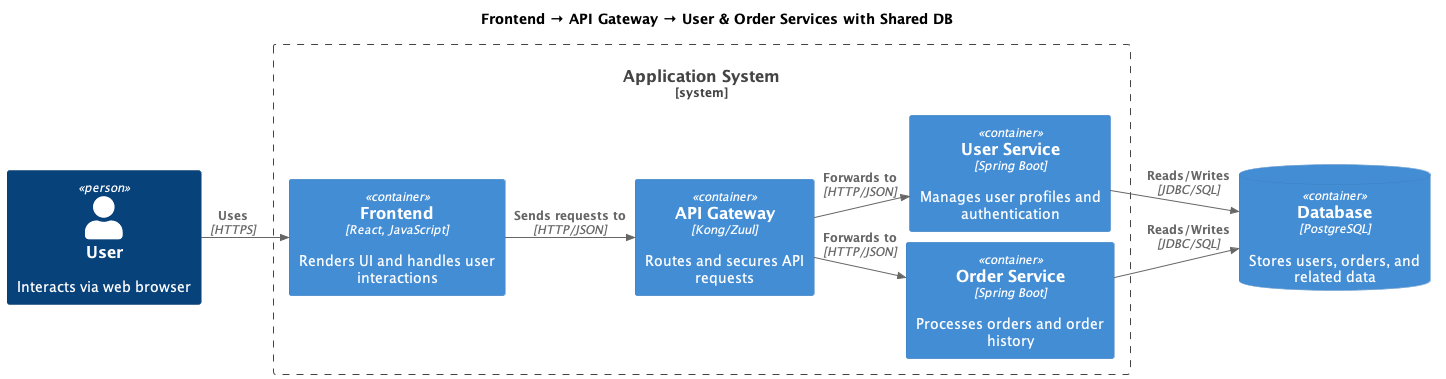

The diagram above was rendered by PlantUML. Its source (embedded in the PNG):
@startuml
left to right direction
!include https://raw.githubusercontent.com/plantuml-stdlib/C4-PlantUML/master/C4_Container.puml
skinparam nodesep 10
skinparam ranksep 10

TITLE Frontend → API Gateway → User & Order Services with Shared DB

Person(user, "User", "Interacts via web browser")

System_Boundary(app_system, "Application System") {
  Container(frontend, "Frontend", "React, JavaScript", "Renders UI and handles user interactions")
  Container(api_gateway, "API Gateway", "Kong/Zuul", "Routes and secures API requests")
  Container(user_service, "User Service", "Spring Boot", "Manages user profiles and authentication")
  Container(order_service, "Order Service", "Spring Boot", "Processes orders and order history")
}

ContainerDb(database, "Database", "PostgreSQL", "Stores users, orders, and related data")

Rel(user, frontend, "Uses", "HTTPS")
Rel(frontend, api_gateway, "Sends requests to", "HTTP/JSON")
Rel(api_gateway, user_service, "Forwards to", "HTTP/JSON")
Rel(api_gateway, order_service, "Forwards to", "HTTP/JSON")
Rel(user_service, database, "Reads/Writes", "JDBC/SQL")
Rel(order_service, database, "Reads/Writes", "JDBC/SQL")
@enduml